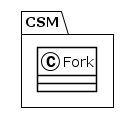

The diagram above was rendered by PlantUML. Its source (embedded in the PNG):
@startuml
!theme plain
package CSM {
class Fork {
}
}
@enduml